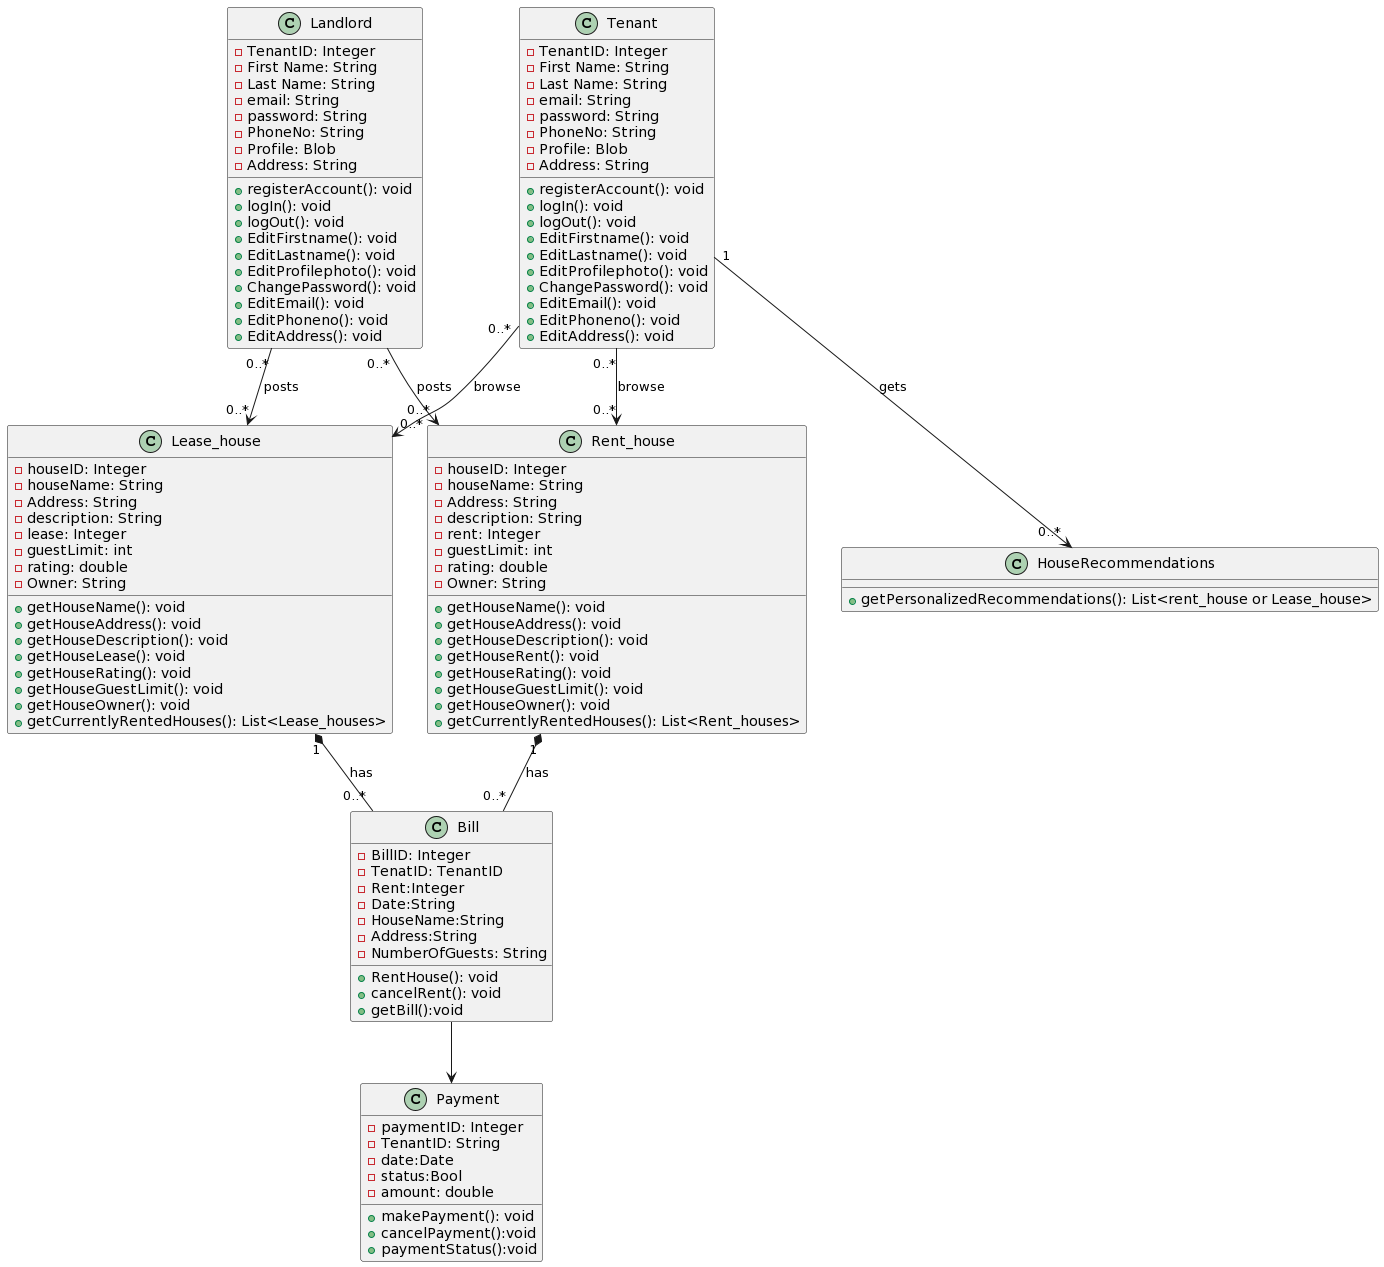

The diagram above was rendered by PlantUML. Its source (embedded in the PNG):
@startuml
class Tenant {
- TenantID: Integer
- First Name: String
- Last Name: String
- email: String
- password: String
- PhoneNo: String
- Profile: Blob 
- Address: String
+ registerAccount(): void
+ logIn(): void
+ logOut(): void
+ EditFirstname(): void
+ EditLastname(): void
+ EditProfilephoto(): void
+ ChangePassword(): void
+ EditEmail(): void
+ EditPhoneno(): void
+ EditAddress(): void
}

class Landlord {
- TenantID: Integer
- First Name: String
- Last Name: String
- email: String
- password: String
- PhoneNo: String
- Profile: Blob 
- Address: String
+ registerAccount(): void
+ logIn(): void
+ logOut(): void
+ EditFirstname(): void
+ EditLastname(): void
+ EditProfilephoto(): void
+ ChangePassword(): void
+ EditEmail(): void
+ EditPhoneno(): void
+ EditAddress(): void
}

class Rent_house{
- houseID: Integer
- houseName: String
- Address: String
- description: String
- rent: Integer
- guestLimit: int
- rating: double
- Owner: String
+ getHouseName(): void
+ getHouseAddress(): void
+ getHouseDescription(): void
+ getHouseRent(): void
+ getHouseRating(): void
+ getHouseGuestLimit(): void
+ getHouseOwner(): void
+ getCurrentlyRentedHouses(): List<Rent_houses>
}

class Lease_house{
- houseID: Integer
- houseName: String
- Address: String
- description: String
- lease: Integer
- guestLimit: int
- rating: double
- Owner: String
+ getHouseName(): void
+ getHouseAddress(): void
+ getHouseDescription(): void
+ getHouseLease(): void
+ getHouseRating(): void
+ getHouseGuestLimit(): void
+ getHouseOwner(): void
+ getCurrentlyRentedHouses(): List<Lease_houses>
}

class Bill {
- BillID: Integer
- TenatID: TenantID
-Rent:Integer
-Date:String
-HouseName:String
-Address:String
- NumberOfGuests: String
+ RentHouse(): void
+ cancelRent(): void
+getBill():void
}

class Payment {
- paymentID: Integer
- TenantID: String
-date:Date
-status:Bool
- amount: double
+ makePayment(): void
+cancelPayment():void
+paymentStatus():void
}


class HouseRecommendations {
+ getPersonalizedRecommendations(): List<rent_house or Lease_house>
}


Tenant "0..*" --> "0..*" Rent_house: "browse"
Tenant "0..*" --> "0..*" Lease_house: "browse"
Landlord "0..*" --> "0..*" Rent_house: "posts"
Landlord "0..*" --> "0..*" Lease_house: "posts"
Tenant "1" --> "0..*" HouseRecommendations : "gets"
Rent_house "1" *-- "0..*" Bill: "has"
Lease_house "1" *-- "0..*" Bill: "has"
Bill--> Payment
@enduml